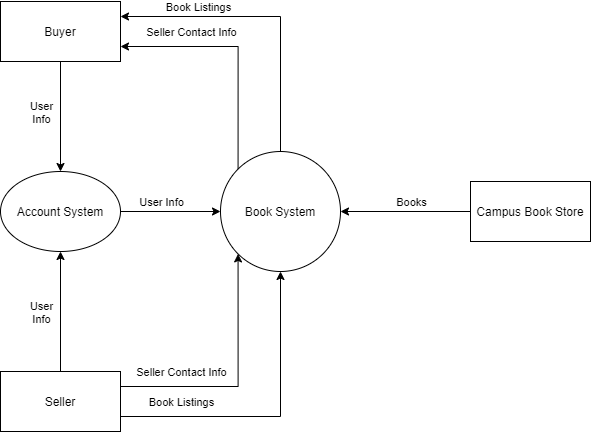

The diagram above was exported from draw.io. Its source (the exported page's mxGraphModel, read from the mxfile embedded in the PNG):
<mxGraphModel dx="1422" dy="754" grid="1" gridSize="10" guides="1" tooltips="1" connect="1" arrows="1" fold="1" page="1" pageScale="1" pageWidth="850" pageHeight="1100" math="0" shadow="0">
  <root>
    <mxCell id="0" />
    <mxCell id="1" parent="0" />
    <mxCell id="kdw7mopFYuum98p18MkS-1" value="Book System" style="ellipse;whiteSpace=wrap;html=1;" parent="1" vertex="1">
      <mxGeometry x="350" y="400" width="120" height="120" as="geometry" />
    </mxCell>
    <mxCell id="kdw7mopFYuum98p18MkS-2" value="Buyer" style="rounded=0;whiteSpace=wrap;html=1;" parent="1" vertex="1">
      <mxGeometry x="130" y="250" width="120" height="60" as="geometry" />
    </mxCell>
    <mxCell id="kdw7mopFYuum98p18MkS-3" value="" style="endArrow=classic;html=1;rounded=0;edgeStyle=orthogonalEdgeStyle;exitX=0.5;exitY=0;exitDx=0;exitDy=0;entryX=1;entryY=0.25;entryDx=0;entryDy=0;" parent="1" source="kdw7mopFYuum98p18MkS-1" target="kdw7mopFYuum98p18MkS-2" edge="1">
      <mxGeometry width="50" height="50" relative="1" as="geometry">
        <mxPoint x="400" y="600" as="sourcePoint" />
        <mxPoint x="450" y="550" as="targetPoint" />
      </mxGeometry>
    </mxCell>
    <mxCell id="kdw7mopFYuum98p18MkS-4" value="Book Listings" style="edgeLabel;html=1;align=center;verticalAlign=middle;resizable=0;points=[];" parent="kdw7mopFYuum98p18MkS-3" vertex="1" connectable="0">
      <mxGeometry x="0.0824" y="-3" relative="1" as="geometry">
        <mxPoint x="-58" y="-7" as="offset" />
      </mxGeometry>
    </mxCell>
    <mxCell id="kdw7mopFYuum98p18MkS-7" value="Campus Book Store" style="rounded=0;whiteSpace=wrap;html=1;" parent="1" vertex="1">
      <mxGeometry x="600" y="430" width="120" height="60" as="geometry" />
    </mxCell>
    <mxCell id="kdw7mopFYuum98p18MkS-8" value="Seller" style="rounded=0;whiteSpace=wrap;html=1;" parent="1" vertex="1">
      <mxGeometry x="130" y="620" width="120" height="60" as="geometry" />
    </mxCell>
    <mxCell id="kdw7mopFYuum98p18MkS-16" value="" style="endArrow=classic;html=1;rounded=0;edgeStyle=orthogonalEdgeStyle;entryX=0.5;entryY=1;entryDx=0;entryDy=0;exitX=1;exitY=0.75;exitDx=0;exitDy=0;" parent="1" source="kdw7mopFYuum98p18MkS-8" target="kdw7mopFYuum98p18MkS-1" edge="1">
      <mxGeometry width="50" height="50" relative="1" as="geometry">
        <mxPoint x="400" y="590" as="sourcePoint" />
        <mxPoint x="450" y="540" as="targetPoint" />
      </mxGeometry>
    </mxCell>
    <mxCell id="kdw7mopFYuum98p18MkS-17" value="Book Listings" style="edgeLabel;html=1;align=center;verticalAlign=middle;resizable=0;points=[];" parent="kdw7mopFYuum98p18MkS-16" vertex="1" connectable="0">
      <mxGeometry x="-0.4331" y="-1" relative="1" as="geometry">
        <mxPoint x="-26" y="-16" as="offset" />
      </mxGeometry>
    </mxCell>
    <mxCell id="kdw7mopFYuum98p18MkS-18" value="" style="endArrow=classic;html=1;rounded=0;edgeStyle=orthogonalEdgeStyle;exitX=0;exitY=0.5;exitDx=0;exitDy=0;entryX=1;entryY=0.5;entryDx=0;entryDy=0;" parent="1" source="kdw7mopFYuum98p18MkS-7" target="kdw7mopFYuum98p18MkS-1" edge="1">
      <mxGeometry width="50" height="50" relative="1" as="geometry">
        <mxPoint x="400" y="590" as="sourcePoint" />
        <mxPoint x="450" y="540" as="targetPoint" />
      </mxGeometry>
    </mxCell>
    <mxCell id="kdw7mopFYuum98p18MkS-19" value="Books" style="edgeLabel;html=1;align=center;verticalAlign=middle;resizable=0;points=[];" parent="kdw7mopFYuum98p18MkS-18" vertex="1" connectable="0">
      <mxGeometry x="0.2923" relative="1" as="geometry">
        <mxPoint x="24" y="-10" as="offset" />
      </mxGeometry>
    </mxCell>
    <mxCell id="kdw7mopFYuum98p18MkS-21" value="Account System" style="ellipse;whiteSpace=wrap;html=1;" parent="1" vertex="1">
      <mxGeometry x="130" y="420" width="120" height="80" as="geometry" />
    </mxCell>
    <mxCell id="kdw7mopFYuum98p18MkS-22" value="" style="endArrow=classic;html=1;rounded=0;edgeStyle=orthogonalEdgeStyle;exitX=0.5;exitY=1;exitDx=0;exitDy=0;entryX=0.5;entryY=0;entryDx=0;entryDy=0;" parent="1" source="kdw7mopFYuum98p18MkS-2" target="kdw7mopFYuum98p18MkS-21" edge="1">
      <mxGeometry width="50" height="50" relative="1" as="geometry">
        <mxPoint x="390" y="590" as="sourcePoint" />
        <mxPoint x="440" y="540" as="targetPoint" />
      </mxGeometry>
    </mxCell>
    <mxCell id="kdw7mopFYuum98p18MkS-25" value="User&lt;br&gt;Info" style="edgeLabel;html=1;align=center;verticalAlign=middle;resizable=0;points=[];" parent="kdw7mopFYuum98p18MkS-22" vertex="1" connectable="0">
      <mxGeometry x="-0.2" y="1" relative="1" as="geometry">
        <mxPoint x="-21" y="6" as="offset" />
      </mxGeometry>
    </mxCell>
    <mxCell id="kdw7mopFYuum98p18MkS-23" value="" style="endArrow=classic;html=1;rounded=0;edgeStyle=orthogonalEdgeStyle;exitX=0.5;exitY=0;exitDx=0;exitDy=0;entryX=0.5;entryY=1;entryDx=0;entryDy=0;" parent="1" source="kdw7mopFYuum98p18MkS-8" target="kdw7mopFYuum98p18MkS-21" edge="1">
      <mxGeometry width="50" height="50" relative="1" as="geometry">
        <mxPoint x="390" y="590" as="sourcePoint" />
        <mxPoint x="440" y="540" as="targetPoint" />
      </mxGeometry>
    </mxCell>
    <mxCell id="kdw7mopFYuum98p18MkS-24" value="User&lt;br&gt;Info" style="edgeLabel;html=1;align=center;verticalAlign=middle;resizable=0;points=[];" parent="kdw7mopFYuum98p18MkS-23" vertex="1" connectable="0">
      <mxGeometry x="0.3" relative="1" as="geometry">
        <mxPoint x="-20" y="18" as="offset" />
      </mxGeometry>
    </mxCell>
    <mxCell id="kdw7mopFYuum98p18MkS-26" value="" style="endArrow=classic;html=1;rounded=0;edgeStyle=orthogonalEdgeStyle;exitX=1;exitY=0.5;exitDx=0;exitDy=0;entryX=0;entryY=0.5;entryDx=0;entryDy=0;" parent="1" source="kdw7mopFYuum98p18MkS-21" target="kdw7mopFYuum98p18MkS-1" edge="1">
      <mxGeometry width="50" height="50" relative="1" as="geometry">
        <mxPoint x="390" y="570" as="sourcePoint" />
        <mxPoint x="300" y="470" as="targetPoint" />
      </mxGeometry>
    </mxCell>
    <mxCell id="kdw7mopFYuum98p18MkS-27" value="User Info" style="edgeLabel;html=1;align=center;verticalAlign=middle;resizable=0;points=[];" parent="kdw7mopFYuum98p18MkS-26" vertex="1" connectable="0">
      <mxGeometry x="-0.26" y="2" relative="1" as="geometry">
        <mxPoint x="3" y="-8" as="offset" />
      </mxGeometry>
    </mxCell>
    <mxCell id="kdw7mopFYuum98p18MkS-30" value="" style="endArrow=classic;html=1;rounded=0;edgeStyle=orthogonalEdgeStyle;entryX=1;entryY=0.75;entryDx=0;entryDy=0;exitX=0;exitY=0;exitDx=0;exitDy=0;" parent="1" source="kdw7mopFYuum98p18MkS-1" target="kdw7mopFYuum98p18MkS-2" edge="1">
      <mxGeometry width="50" height="50" relative="1" as="geometry">
        <mxPoint x="500" y="600" as="sourcePoint" />
        <mxPoint x="550" y="550" as="targetPoint" />
        <Array as="points">
          <mxPoint x="368" y="295" />
        </Array>
      </mxGeometry>
    </mxCell>
    <mxCell id="kdw7mopFYuum98p18MkS-31" value="Seller Contact Info" style="edgeLabel;html=1;align=center;verticalAlign=middle;resizable=0;points=[];" parent="kdw7mopFYuum98p18MkS-30" vertex="1" connectable="0">
      <mxGeometry x="0.3421" y="-2" relative="1" as="geometry">
        <mxPoint x="-9" y="-13" as="offset" />
      </mxGeometry>
    </mxCell>
    <mxCell id="kdw7mopFYuum98p18MkS-32" value="" style="endArrow=classic;html=1;rounded=0;edgeStyle=orthogonalEdgeStyle;exitX=1;exitY=0.25;exitDx=0;exitDy=0;entryX=0;entryY=1;entryDx=0;entryDy=0;" parent="1" source="kdw7mopFYuum98p18MkS-8" target="kdw7mopFYuum98p18MkS-1" edge="1">
      <mxGeometry width="50" height="50" relative="1" as="geometry">
        <mxPoint x="390" y="570" as="sourcePoint" />
        <mxPoint x="440" y="520" as="targetPoint" />
      </mxGeometry>
    </mxCell>
    <mxCell id="kdw7mopFYuum98p18MkS-33" value="Seller Contact Info" style="edgeLabel;html=1;align=center;verticalAlign=middle;resizable=0;points=[];" parent="kdw7mopFYuum98p18MkS-32" vertex="1" connectable="0">
      <mxGeometry x="-0.8081" y="3" relative="1" as="geometry">
        <mxPoint x="36" y="-12" as="offset" />
      </mxGeometry>
    </mxCell>
  </root>
</mxGraphModel>